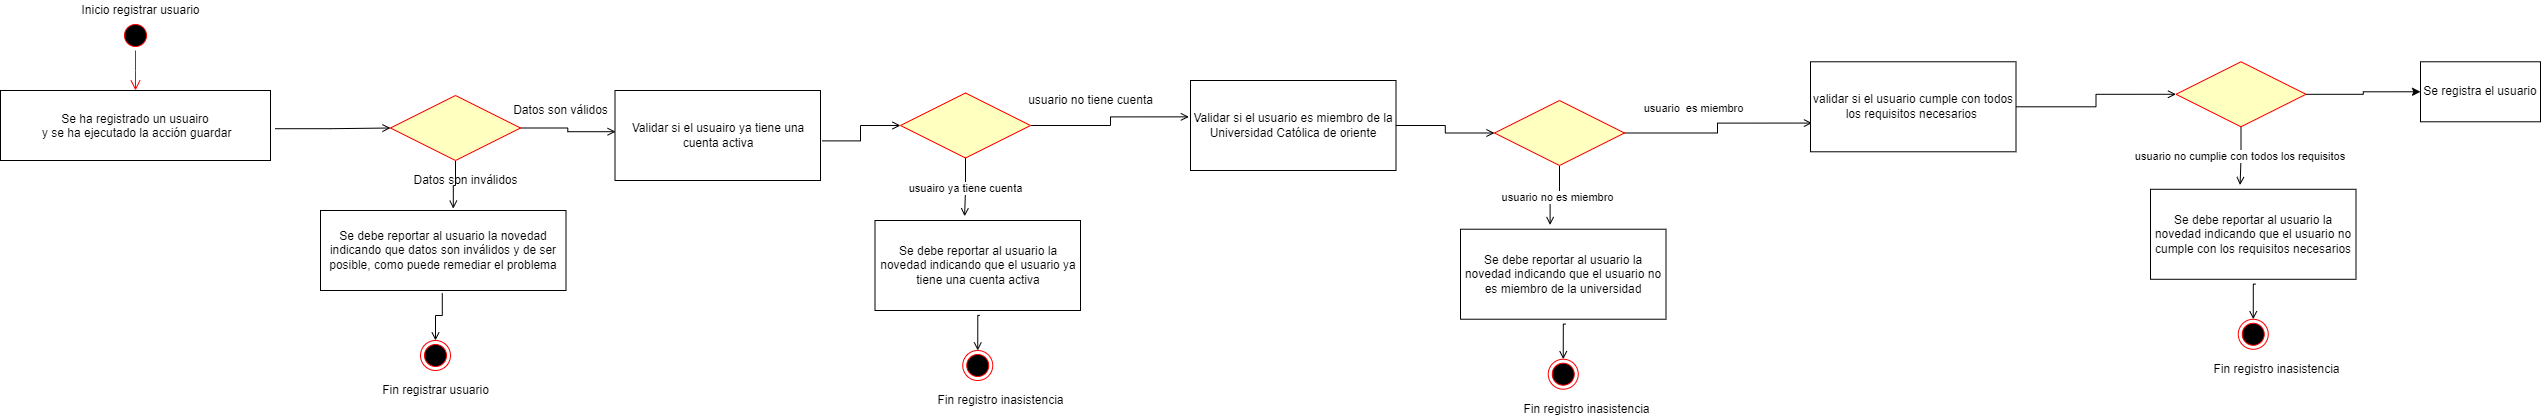

The diagram above was exported from draw.io. Its source (the exported page's mxGraphModel, read from the mxfile embedded in the PNG):
<mxGraphModel dx="3260" dy="1069" grid="1" gridSize="10" guides="1" tooltips="1" connect="1" arrows="1" fold="1" page="1" pageScale="1" pageWidth="1169" pageHeight="826" background="none" math="0" shadow="0">
  <root>
    <mxCell id="0" />
    <mxCell id="1" parent="0" />
    <mxCell id="zo1XJpapf8kVA_8bnInR-1" value="" style="ellipse;shape=startState;fillColor=#000000;strokeColor=#ff0000;" vertex="1" parent="1">
      <mxGeometry x="170" y="900" width="30" height="30" as="geometry" />
    </mxCell>
    <mxCell id="zo1XJpapf8kVA_8bnInR-2" value="" style="edgeStyle=elbowEdgeStyle;elbow=horizontal;verticalAlign=bottom;endArrow=open;endSize=8;strokeColor=#FF0000;endFill=0;rounded=0" edge="1" parent="1" source="zo1XJpapf8kVA_8bnInR-1" target="zo1XJpapf8kVA_8bnInR-4">
      <mxGeometry x="5.5" y="772" as="geometry">
        <mxPoint x="20.5" y="842" as="targetPoint" />
      </mxGeometry>
    </mxCell>
    <mxCell id="zo1XJpapf8kVA_8bnInR-3" style="edgeStyle=orthogonalEdgeStyle;rounded=0;orthogonalLoop=1;jettySize=auto;html=1;entryX=0;entryY=0.5;entryDx=0;entryDy=0;endArrow=open;endFill=0;exitX=1.017;exitY=0.546;exitDx=0;exitDy=0;exitPerimeter=0;" edge="1" parent="1" source="zo1XJpapf8kVA_8bnInR-4" target="zo1XJpapf8kVA_8bnInR-10">
      <mxGeometry relative="1" as="geometry" />
    </mxCell>
    <mxCell id="zo1XJpapf8kVA_8bnInR-4" value="Se ha registrado un usuairo&#10; y se ha ejecutado la acción guardar" style="" vertex="1" parent="1">
      <mxGeometry x="50" y="970" width="270" height="70" as="geometry" />
    </mxCell>
    <mxCell id="zo1XJpapf8kVA_8bnInR-5" value="Inicio registrar usuario" style="text;html=1;align=center;verticalAlign=middle;resizable=0;points=[];autosize=1;strokeColor=none;fillColor=none;" vertex="1" parent="1">
      <mxGeometry x="125" y="880" width="130" height="20" as="geometry" />
    </mxCell>
    <mxCell id="zo1XJpapf8kVA_8bnInR-6" style="edgeStyle=orthogonalEdgeStyle;rounded=0;orthogonalLoop=1;jettySize=auto;html=1;entryX=0.5;entryY=0;entryDx=0;entryDy=0;endArrow=open;endFill=0;exitX=0.496;exitY=1.035;exitDx=0;exitDy=0;exitPerimeter=0;" edge="1" parent="1" source="zo1XJpapf8kVA_8bnInR-7" target="zo1XJpapf8kVA_8bnInR-15">
      <mxGeometry relative="1" as="geometry" />
    </mxCell>
    <mxCell id="zo1XJpapf8kVA_8bnInR-7" value="Se debe reportar al usuario la novedad indicando que datos son inválidos y de ser posible, como puede remediar el problema" style="rounded=0;whiteSpace=wrap;html=1;" vertex="1" parent="1">
      <mxGeometry x="370" y="1090" width="245.5" height="80" as="geometry" />
    </mxCell>
    <mxCell id="zo1XJpapf8kVA_8bnInR-8" style="edgeStyle=orthogonalEdgeStyle;rounded=0;orthogonalLoop=1;jettySize=auto;html=1;entryX=0.541;entryY=-0.023;entryDx=0;entryDy=0;entryPerimeter=0;endArrow=open;endFill=0;" edge="1" parent="1" source="zo1XJpapf8kVA_8bnInR-10" target="zo1XJpapf8kVA_8bnInR-7">
      <mxGeometry relative="1" as="geometry" />
    </mxCell>
    <mxCell id="zo1XJpapf8kVA_8bnInR-9" style="edgeStyle=orthogonalEdgeStyle;rounded=0;orthogonalLoop=1;jettySize=auto;html=1;entryX=0.003;entryY=0.458;entryDx=0;entryDy=0;entryPerimeter=0;endArrow=open;endFill=0;" edge="1" parent="1" source="zo1XJpapf8kVA_8bnInR-10" target="zo1XJpapf8kVA_8bnInR-12">
      <mxGeometry relative="1" as="geometry" />
    </mxCell>
    <mxCell id="zo1XJpapf8kVA_8bnInR-10" value="" style="rhombus;fillColor=#ffffc0;strokeColor=#ff0000;" vertex="1" parent="1">
      <mxGeometry x="440" y="975" width="130" height="65" as="geometry" />
    </mxCell>
    <mxCell id="zo1XJpapf8kVA_8bnInR-11" style="edgeStyle=orthogonalEdgeStyle;rounded=0;orthogonalLoop=1;jettySize=auto;html=1;endArrow=open;endFill=0;exitX=1.008;exitY=0.56;exitDx=0;exitDy=0;exitPerimeter=0;" edge="1" parent="1" source="zo1XJpapf8kVA_8bnInR-12" target="zo1XJpapf8kVA_8bnInR-21">
      <mxGeometry relative="1" as="geometry" />
    </mxCell>
    <mxCell id="zo1XJpapf8kVA_8bnInR-12" value="Validar si el usuairo ya tiene una cuenta activa" style="rounded=0;whiteSpace=wrap;html=1;" vertex="1" parent="1">
      <mxGeometry x="664.5" y="970" width="205.5" height="90" as="geometry" />
    </mxCell>
    <mxCell id="zo1XJpapf8kVA_8bnInR-13" value="Datos son válidos" style="text;html=1;align=center;verticalAlign=middle;resizable=0;points=[];autosize=1;strokeColor=none;fillColor=none;" vertex="1" parent="1">
      <mxGeometry x="554.5" y="980" width="110" height="20" as="geometry" />
    </mxCell>
    <mxCell id="zo1XJpapf8kVA_8bnInR-14" value="Datos son inválidos" style="text;html=1;align=center;verticalAlign=middle;resizable=0;points=[];autosize=1;strokeColor=none;fillColor=none;" vertex="1" parent="1">
      <mxGeometry x="455" y="1050" width="120" height="20" as="geometry" />
    </mxCell>
    <mxCell id="zo1XJpapf8kVA_8bnInR-15" value="" style="ellipse;shape=endState;fillColor=#000000;strokeColor=#ff0000" vertex="1" parent="1">
      <mxGeometry x="470" y="1220" width="30" height="30" as="geometry" />
    </mxCell>
    <mxCell id="zo1XJpapf8kVA_8bnInR-16" value="Fin registrar usuario" style="text;html=1;align=center;verticalAlign=middle;resizable=0;points=[];autosize=1;strokeColor=none;fillColor=none;" vertex="1" parent="1">
      <mxGeometry x="425" y="1260" width="120" height="20" as="geometry" />
    </mxCell>
    <mxCell id="zo1XJpapf8kVA_8bnInR-17" value="usuairo ya tiene cuenta" style="edgeStyle=orthogonalEdgeStyle;rounded=0;orthogonalLoop=1;jettySize=auto;html=1;entryX=0.436;entryY=-0.047;entryDx=0;entryDy=0;entryPerimeter=0;endArrow=open;endFill=0;" edge="1" parent="1" source="zo1XJpapf8kVA_8bnInR-21" target="zo1XJpapf8kVA_8bnInR-23">
      <mxGeometry relative="1" as="geometry" />
    </mxCell>
    <mxCell id="zo1XJpapf8kVA_8bnInR-18" style="edgeStyle=orthogonalEdgeStyle;rounded=0;orthogonalLoop=1;jettySize=auto;html=1;entryX=-0.008;entryY=0.404;entryDx=0;entryDy=0;entryPerimeter=0;endArrow=open;endFill=0;" edge="1" parent="1" source="zo1XJpapf8kVA_8bnInR-21" target="zo1XJpapf8kVA_8bnInR-27">
      <mxGeometry relative="1" as="geometry" />
    </mxCell>
    <mxCell id="zo1XJpapf8kVA_8bnInR-21" value="" style="rhombus;fillColor=#ffffc0;strokeColor=#ff0000;" vertex="1" parent="1">
      <mxGeometry x="950" y="972.5" width="130" height="65" as="geometry" />
    </mxCell>
    <mxCell id="zo1XJpapf8kVA_8bnInR-22" style="edgeStyle=orthogonalEdgeStyle;rounded=0;orthogonalLoop=1;jettySize=auto;html=1;entryX=0.5;entryY=0;entryDx=0;entryDy=0;endArrow=open;endFill=0;exitX=0.511;exitY=1.054;exitDx=0;exitDy=0;exitPerimeter=0;" edge="1" parent="1" source="zo1XJpapf8kVA_8bnInR-23" target="zo1XJpapf8kVA_8bnInR-24">
      <mxGeometry relative="1" as="geometry" />
    </mxCell>
    <mxCell id="zo1XJpapf8kVA_8bnInR-23" value="Se debe reportar al usuario la novedad indicando que el usuario ya tiene una cuenta activa" style="rounded=0;whiteSpace=wrap;html=1;" vertex="1" parent="1">
      <mxGeometry x="924.5" y="1100" width="205.5" height="90" as="geometry" />
    </mxCell>
    <mxCell id="zo1XJpapf8kVA_8bnInR-24" value="" style="ellipse;shape=endState;fillColor=#000000;strokeColor=#ff0000" vertex="1" parent="1">
      <mxGeometry x="1012.25" y="1230" width="30" height="30" as="geometry" />
    </mxCell>
    <mxCell id="zo1XJpapf8kVA_8bnInR-25" value="Fin registro inasistencia" style="text;html=1;align=center;verticalAlign=middle;resizable=0;points=[];autosize=1;strokeColor=none;fillColor=none;" vertex="1" parent="1">
      <mxGeometry x="980" y="1270" width="140" height="20" as="geometry" />
    </mxCell>
    <mxCell id="zo1XJpapf8kVA_8bnInR-26" style="edgeStyle=orthogonalEdgeStyle;rounded=0;orthogonalLoop=1;jettySize=auto;html=1;entryX=0;entryY=0.5;entryDx=0;entryDy=0;endArrow=open;endFill=0;" edge="1" parent="1" source="zo1XJpapf8kVA_8bnInR-27" target="zo1XJpapf8kVA_8bnInR-31">
      <mxGeometry relative="1" as="geometry" />
    </mxCell>
    <mxCell id="zo1XJpapf8kVA_8bnInR-27" value="Validar si el usuario es miembro de la Universidad Católica de oriente" style="rounded=0;whiteSpace=wrap;html=1;" vertex="1" parent="1">
      <mxGeometry x="1240" y="960" width="205.5" height="90" as="geometry" />
    </mxCell>
    <mxCell id="zo1XJpapf8kVA_8bnInR-28" value="usuario no es miembro" style="edgeStyle=orthogonalEdgeStyle;rounded=0;orthogonalLoop=1;jettySize=auto;html=1;entryX=0.436;entryY=-0.047;entryDx=0;entryDy=0;entryPerimeter=0;endArrow=open;endFill=0;" edge="1" parent="1" source="zo1XJpapf8kVA_8bnInR-31" target="zo1XJpapf8kVA_8bnInR-33">
      <mxGeometry relative="1" as="geometry" />
    </mxCell>
    <mxCell id="zo1XJpapf8kVA_8bnInR-30" style="edgeStyle=orthogonalEdgeStyle;rounded=0;orthogonalLoop=1;jettySize=auto;html=1;entryX=0.007;entryY=0.681;entryDx=0;entryDy=0;entryPerimeter=0;endArrow=open;endFill=0;" edge="1" parent="1" source="zo1XJpapf8kVA_8bnInR-31" target="zo1XJpapf8kVA_8bnInR-38">
      <mxGeometry relative="1" as="geometry" />
    </mxCell>
    <mxCell id="zo1XJpapf8kVA_8bnInR-31" value="" style="rhombus;fillColor=#ffffc0;strokeColor=#ff0000;" vertex="1" parent="1">
      <mxGeometry x="1544" y="980" width="130" height="65" as="geometry" />
    </mxCell>
    <mxCell id="zo1XJpapf8kVA_8bnInR-32" style="edgeStyle=orthogonalEdgeStyle;rounded=0;orthogonalLoop=1;jettySize=auto;html=1;entryX=0.5;entryY=0;entryDx=0;entryDy=0;endArrow=open;endFill=0;exitX=0.511;exitY=1.054;exitDx=0;exitDy=0;exitPerimeter=0;" edge="1" parent="1" source="zo1XJpapf8kVA_8bnInR-33" target="zo1XJpapf8kVA_8bnInR-34">
      <mxGeometry relative="1" as="geometry" />
    </mxCell>
    <mxCell id="zo1XJpapf8kVA_8bnInR-33" value="Se debe reportar al usuario la novedad indicando que el usuario no es miembro de la universidad" style="rounded=0;whiteSpace=wrap;html=1;" vertex="1" parent="1">
      <mxGeometry x="1510" y="1108.72" width="205.5" height="90" as="geometry" />
    </mxCell>
    <mxCell id="zo1XJpapf8kVA_8bnInR-34" value="" style="ellipse;shape=endState;fillColor=#000000;strokeColor=#ff0000" vertex="1" parent="1">
      <mxGeometry x="1597.75" y="1238.72" width="30" height="30" as="geometry" />
    </mxCell>
    <mxCell id="zo1XJpapf8kVA_8bnInR-35" value="Fin registro inasistencia" style="text;html=1;align=center;verticalAlign=middle;resizable=0;points=[];autosize=1;strokeColor=none;fillColor=none;" vertex="1" parent="1">
      <mxGeometry x="1565.5" y="1278.72" width="140" height="20" as="geometry" />
    </mxCell>
    <mxCell id="zo1XJpapf8kVA_8bnInR-36" value="usuario no tiene cuenta" style="text;html=1;align=center;verticalAlign=middle;resizable=0;points=[];autosize=1;strokeColor=none;fillColor=none;" vertex="1" parent="1">
      <mxGeometry x="1069.5" y="970" width="140" height="20" as="geometry" />
    </mxCell>
    <mxCell id="zo1XJpapf8kVA_8bnInR-37" style="edgeStyle=orthogonalEdgeStyle;rounded=0;orthogonalLoop=1;jettySize=auto;html=1;entryX=0;entryY=0.5;entryDx=0;entryDy=0;endArrow=open;endFill=0;" edge="1" parent="1" source="zo1XJpapf8kVA_8bnInR-38" target="zo1XJpapf8kVA_8bnInR-40">
      <mxGeometry relative="1" as="geometry" />
    </mxCell>
    <mxCell id="zo1XJpapf8kVA_8bnInR-38" value="validar si el usuario cumple con todos los requisitos necesarios&amp;nbsp;" style="rounded=0;whiteSpace=wrap;html=1;" vertex="1" parent="1">
      <mxGeometry x="1860" y="941.28" width="205.5" height="90" as="geometry" />
    </mxCell>
    <mxCell id="zo1XJpapf8kVA_8bnInR-39" value="usuario no cumplie con todos los requisitos&amp;nbsp;" style="edgeStyle=orthogonalEdgeStyle;rounded=0;orthogonalLoop=1;jettySize=auto;html=1;entryX=0.436;entryY=-0.047;entryDx=0;entryDy=0;entryPerimeter=0;endArrow=open;endFill=0;" edge="1" parent="1" source="zo1XJpapf8kVA_8bnInR-40" target="zo1XJpapf8kVA_8bnInR-42">
      <mxGeometry relative="1" as="geometry" />
    </mxCell>
    <mxCell id="zo1XJpapf8kVA_8bnInR-51" style="edgeStyle=orthogonalEdgeStyle;rounded=0;orthogonalLoop=1;jettySize=auto;html=1;entryX=0;entryY=0.5;entryDx=0;entryDy=0;" edge="1" parent="1" source="zo1XJpapf8kVA_8bnInR-40" target="zo1XJpapf8kVA_8bnInR-50">
      <mxGeometry relative="1" as="geometry" />
    </mxCell>
    <mxCell id="zo1XJpapf8kVA_8bnInR-40" value="" style="rhombus;fillColor=#ffffc0;strokeColor=#ff0000;" vertex="1" parent="1">
      <mxGeometry x="2225.5" y="941.28" width="130" height="65" as="geometry" />
    </mxCell>
    <mxCell id="zo1XJpapf8kVA_8bnInR-41" style="edgeStyle=orthogonalEdgeStyle;rounded=0;orthogonalLoop=1;jettySize=auto;html=1;entryX=0.5;entryY=0;entryDx=0;entryDy=0;endArrow=open;endFill=0;exitX=0.511;exitY=1.054;exitDx=0;exitDy=0;exitPerimeter=0;" edge="1" parent="1" source="zo1XJpapf8kVA_8bnInR-42" target="zo1XJpapf8kVA_8bnInR-43">
      <mxGeometry relative="1" as="geometry" />
    </mxCell>
    <mxCell id="zo1XJpapf8kVA_8bnInR-42" value="Se debe reportar al usuario la novedad indicando que el usuario no cumple con los requisitos necesarios" style="rounded=0;whiteSpace=wrap;html=1;" vertex="1" parent="1">
      <mxGeometry x="2200" y="1068.78" width="205.5" height="90" as="geometry" />
    </mxCell>
    <mxCell id="zo1XJpapf8kVA_8bnInR-43" value="" style="ellipse;shape=endState;fillColor=#000000;strokeColor=#ff0000" vertex="1" parent="1">
      <mxGeometry x="2287.75" y="1198.78" width="30" height="30" as="geometry" />
    </mxCell>
    <mxCell id="zo1XJpapf8kVA_8bnInR-44" value="Fin registro inasistencia" style="text;html=1;align=center;verticalAlign=middle;resizable=0;points=[];autosize=1;strokeColor=none;fillColor=none;" vertex="1" parent="1">
      <mxGeometry x="2255.5" y="1238.78" width="140" height="20" as="geometry" />
    </mxCell>
    <mxCell id="zo1XJpapf8kVA_8bnInR-46" value="&lt;span style=&quot;font-size: 11px; background-color: rgb(255, 255, 255);&quot;&gt;usuario&amp;nbsp; es miembro&lt;/span&gt;" style="text;html=1;align=center;verticalAlign=middle;resizable=0;points=[];autosize=1;strokeColor=none;fillColor=none;" vertex="1" parent="1">
      <mxGeometry x="1682.75" y="977.5" width="120" height="20" as="geometry" />
    </mxCell>
    <mxCell id="zo1XJpapf8kVA_8bnInR-50" value="Se registra el usuario" style="rounded=0;whiteSpace=wrap;html=1;" vertex="1" parent="1">
      <mxGeometry x="2470" y="941.28" width="120" height="60" as="geometry" />
    </mxCell>
  </root>
</mxGraphModel>